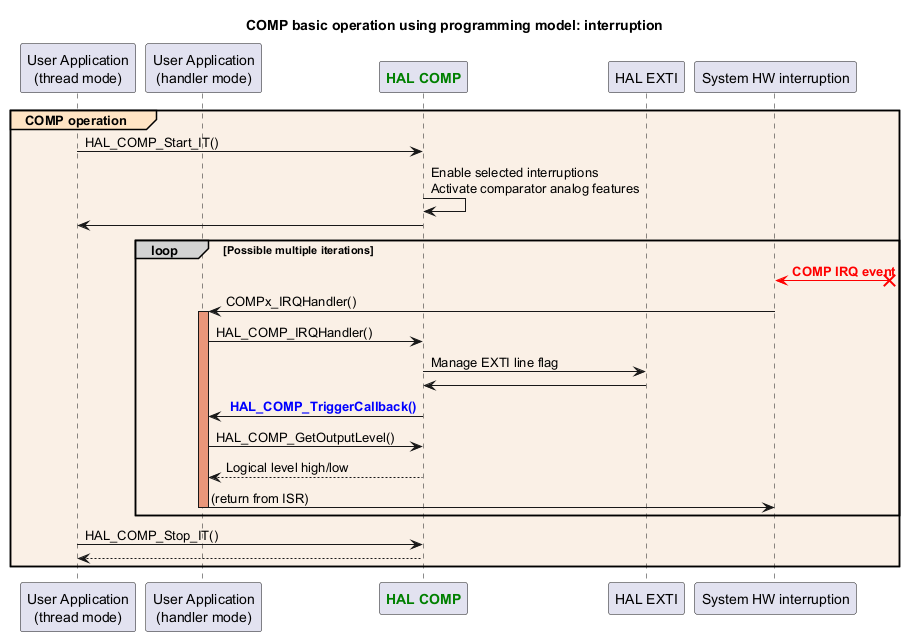

The diagram above was rendered by PlantUML. Its source (embedded in the PNG):
@startuml
title: COMP basic operation using programming model: interruption

participant "User Application\n(thread mode)" as appli
participant "User Application\n(handler mode)" as appli_IRQ
participant "<font color=green><b>HAL COMP</b></font>" as COMP
participant "HAL EXTI" as EXTI
participant "System HW interruption" as interruption

group#Bisque #Linen COMP operation
appli->COMP : HAL_COMP_Start_IT()
COMP->COMP : Enable selected interruptions\nActivate comparator analog features
COMP->appli

loop#lightgrey Possible multiple iterations
interruption <[#red]-x? : <font color=red><b>COMP IRQ event
interruption -> appli_IRQ : COMPx_IRQHandler()
activate appli_IRQ #DarkSalmon
appli_IRQ -> COMP : HAL_COMP_IRQHandler()
COMP -> EXTI : Manage EXTI line flag
COMP <- EXTI
COMP -> appli_IRQ: <font color=blue><b> HAL_COMP_TriggerCallback()
appli_IRQ->COMP : HAL_COMP_GetOutputLevel()
COMP --> appli_IRQ: Logical level high/low
appli_IRQ -> interruption : (return from ISR)
deactivate appli_IRQ
end
appli->COMP : HAL_COMP_Stop_IT()
return

end

@enduml